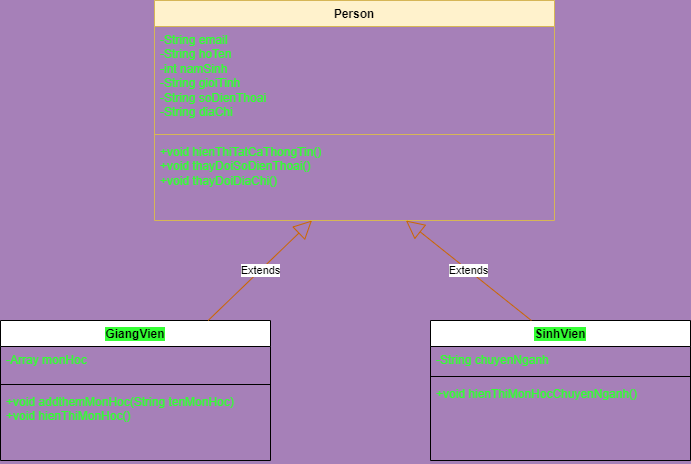

The diagram above was exported from draw.io. Its source (the exported page's mxGraphModel, read from the mxfile embedded in the PNG):
<mxGraphModel dx="1050" dy="574" grid="1" gridSize="10" guides="1" tooltips="1" connect="1" arrows="1" fold="1" page="1" pageScale="1" pageWidth="827" pageHeight="1169" background="#A680B8" math="0" shadow="0">
  <root>
    <mxCell id="0" />
    <mxCell id="1" parent="0" />
    <mxCell id="q-t1feGc05fkps-6JSvL-1" value="Person" style="swimlane;fontStyle=1;align=center;verticalAlign=top;childLayout=stackLayout;horizontal=1;startSize=26;horizontalStack=0;resizeParent=1;resizeParentMax=0;resizeLast=0;collapsible=1;marginBottom=0;whiteSpace=wrap;html=1;fillColor=#fff2cc;strokeColor=#d6b656;" parent="1" vertex="1">
      <mxGeometry x="214" y="30" width="400" height="220" as="geometry" />
    </mxCell>
    <mxCell id="q-t1feGc05fkps-6JSvL-2" value="&lt;font color=&quot;#33ff33&quot;&gt;-String email&lt;br&gt;-String hoTen&lt;br&gt;-int namSinh&lt;br&gt;-String gioiTinh&lt;br&gt;-String soDienThoai&lt;br&gt;-String diaChi&lt;/font&gt;" style="text;strokeColor=none;fillColor=none;align=left;verticalAlign=top;spacingLeft=4;spacingRight=4;overflow=hidden;rotatable=0;points=[[0,0.5],[1,0.5]];portConstraint=eastwest;whiteSpace=wrap;html=1;" parent="q-t1feGc05fkps-6JSvL-1" vertex="1">
      <mxGeometry y="26" width="400" height="104" as="geometry" />
    </mxCell>
    <mxCell id="q-t1feGc05fkps-6JSvL-3" value="" style="line;strokeWidth=1;fillColor=none;align=left;verticalAlign=middle;spacingTop=-1;spacingLeft=3;spacingRight=3;rotatable=0;labelPosition=right;points=[];portConstraint=eastwest;strokeColor=inherit;" parent="q-t1feGc05fkps-6JSvL-1" vertex="1">
      <mxGeometry y="130" width="400" height="8" as="geometry" />
    </mxCell>
    <mxCell id="q-t1feGc05fkps-6JSvL-4" value="&lt;font color=&quot;#33ff33&quot;&gt;+void hienThiTatCaThongTin()&lt;br&gt;+void thayDoiSoDienThoai()&lt;br&gt;+void thayDoiDiaChi()&lt;/font&gt;" style="text;strokeColor=none;fillColor=none;align=left;verticalAlign=top;spacingLeft=4;spacingRight=4;overflow=hidden;rotatable=0;points=[[0,0.5],[1,0.5]];portConstraint=eastwest;whiteSpace=wrap;html=1;" parent="q-t1feGc05fkps-6JSvL-1" vertex="1">
      <mxGeometry y="138" width="400" height="82" as="geometry" />
    </mxCell>
    <mxCell id="IGh43xMybR1wECQr1ewC-1" value="&lt;span style=&quot;background-color: rgb(51, 255, 51);&quot;&gt;GiangVien&lt;/span&gt;" style="swimlane;fontStyle=1;align=center;verticalAlign=top;childLayout=stackLayout;horizontal=1;startSize=26;horizontalStack=0;resizeParent=1;resizeParentMax=0;resizeLast=0;collapsible=1;marginBottom=0;whiteSpace=wrap;html=1;" parent="1" vertex="1">
      <mxGeometry x="60" y="350" width="270" height="140" as="geometry" />
    </mxCell>
    <mxCell id="IGh43xMybR1wECQr1ewC-2" value="&lt;font color=&quot;#33ff33&quot;&gt;-Array monHoc&lt;br&gt;&lt;/font&gt;" style="text;strokeColor=none;fillColor=none;align=left;verticalAlign=top;spacingLeft=4;spacingRight=4;overflow=hidden;rotatable=0;points=[[0,0.5],[1,0.5]];portConstraint=eastwest;whiteSpace=wrap;html=1;" parent="IGh43xMybR1wECQr1ewC-1" vertex="1">
      <mxGeometry y="26" width="270" height="34" as="geometry" />
    </mxCell>
    <mxCell id="IGh43xMybR1wECQr1ewC-3" value="" style="line;strokeWidth=1;fillColor=none;align=left;verticalAlign=middle;spacingTop=-1;spacingLeft=3;spacingRight=3;rotatable=0;labelPosition=right;points=[];portConstraint=eastwest;strokeColor=inherit;" parent="IGh43xMybR1wECQr1ewC-1" vertex="1">
      <mxGeometry y="60" width="270" height="8" as="geometry" />
    </mxCell>
    <mxCell id="IGh43xMybR1wECQr1ewC-4" value="&lt;font color=&quot;#33ff33&quot;&gt;+void addthemMonHoc(String tenMonHoc)&lt;br&gt;+void hienThiMonHoc()&lt;/font&gt;" style="text;strokeColor=none;fillColor=none;align=left;verticalAlign=top;spacingLeft=4;spacingRight=4;overflow=hidden;rotatable=0;points=[[0,0.5],[1,0.5]];portConstraint=eastwest;whiteSpace=wrap;html=1;" parent="IGh43xMybR1wECQr1ewC-1" vertex="1">
      <mxGeometry y="68" width="270" height="72" as="geometry" />
    </mxCell>
    <mxCell id="IGh43xMybR1wECQr1ewC-8" value="Extends" style="endArrow=block;endSize=16;endFill=0;html=1;rounded=0;strokeColor=#CC6600;" parent="1" source="IGh43xMybR1wECQr1ewC-1" target="q-t1feGc05fkps-6JSvL-4" edge="1">
      <mxGeometry width="160" relative="1" as="geometry">
        <mxPoint x="140" y="310" as="sourcePoint" />
        <mxPoint x="300" y="310" as="targetPoint" />
      </mxGeometry>
    </mxCell>
    <mxCell id="IGh43xMybR1wECQr1ewC-9" value="&lt;span style=&quot;background-color: rgb(51, 255, 51);&quot;&gt;SinhVien&lt;/span&gt;" style="swimlane;fontStyle=1;align=center;verticalAlign=top;childLayout=stackLayout;horizontal=1;startSize=26;horizontalStack=0;resizeParent=1;resizeParentMax=0;resizeLast=0;collapsible=1;marginBottom=0;whiteSpace=wrap;html=1;" parent="1" vertex="1">
      <mxGeometry x="490" y="350" width="260" height="140" as="geometry" />
    </mxCell>
    <mxCell id="IGh43xMybR1wECQr1ewC-10" value="&lt;font color=&quot;#33ff33&quot;&gt;-String chuyenNganh&lt;/font&gt;" style="text;strokeColor=none;fillColor=none;align=left;verticalAlign=top;spacingLeft=4;spacingRight=4;overflow=hidden;rotatable=0;points=[[0,0.5],[1,0.5]];portConstraint=eastwest;whiteSpace=wrap;html=1;" parent="IGh43xMybR1wECQr1ewC-9" vertex="1">
      <mxGeometry y="26" width="260" height="26" as="geometry" />
    </mxCell>
    <mxCell id="IGh43xMybR1wECQr1ewC-11" value="" style="line;strokeWidth=1;fillColor=none;align=left;verticalAlign=middle;spacingTop=-1;spacingLeft=3;spacingRight=3;rotatable=0;labelPosition=right;points=[];portConstraint=eastwest;strokeColor=inherit;" parent="IGh43xMybR1wECQr1ewC-9" vertex="1">
      <mxGeometry y="52" width="260" height="8" as="geometry" />
    </mxCell>
    <mxCell id="IGh43xMybR1wECQr1ewC-12" value="&lt;font color=&quot;#33ff33&quot;&gt;+void hienThiMonHocChuyenNganh()&lt;/font&gt;" style="text;strokeColor=none;fillColor=none;align=left;verticalAlign=top;spacingLeft=4;spacingRight=4;overflow=hidden;rotatable=0;points=[[0,0.5],[1,0.5]];portConstraint=eastwest;whiteSpace=wrap;html=1;" parent="IGh43xMybR1wECQr1ewC-9" vertex="1">
      <mxGeometry y="60" width="260" height="80" as="geometry" />
    </mxCell>
    <mxCell id="IGh43xMybR1wECQr1ewC-13" value="Extends" style="endArrow=block;endSize=16;endFill=0;html=1;rounded=0;exitX=0.388;exitY=0;exitDx=0;exitDy=0;exitPerimeter=0;fillColor=#d5e8d4;strokeColor=#CC6600;" parent="1" source="IGh43xMybR1wECQr1ewC-9" target="q-t1feGc05fkps-6JSvL-4" edge="1">
      <mxGeometry width="160" relative="1" as="geometry">
        <mxPoint x="330" y="300" as="sourcePoint" />
        <mxPoint x="490" y="300" as="targetPoint" />
      </mxGeometry>
    </mxCell>
  </root>
</mxGraphModel>